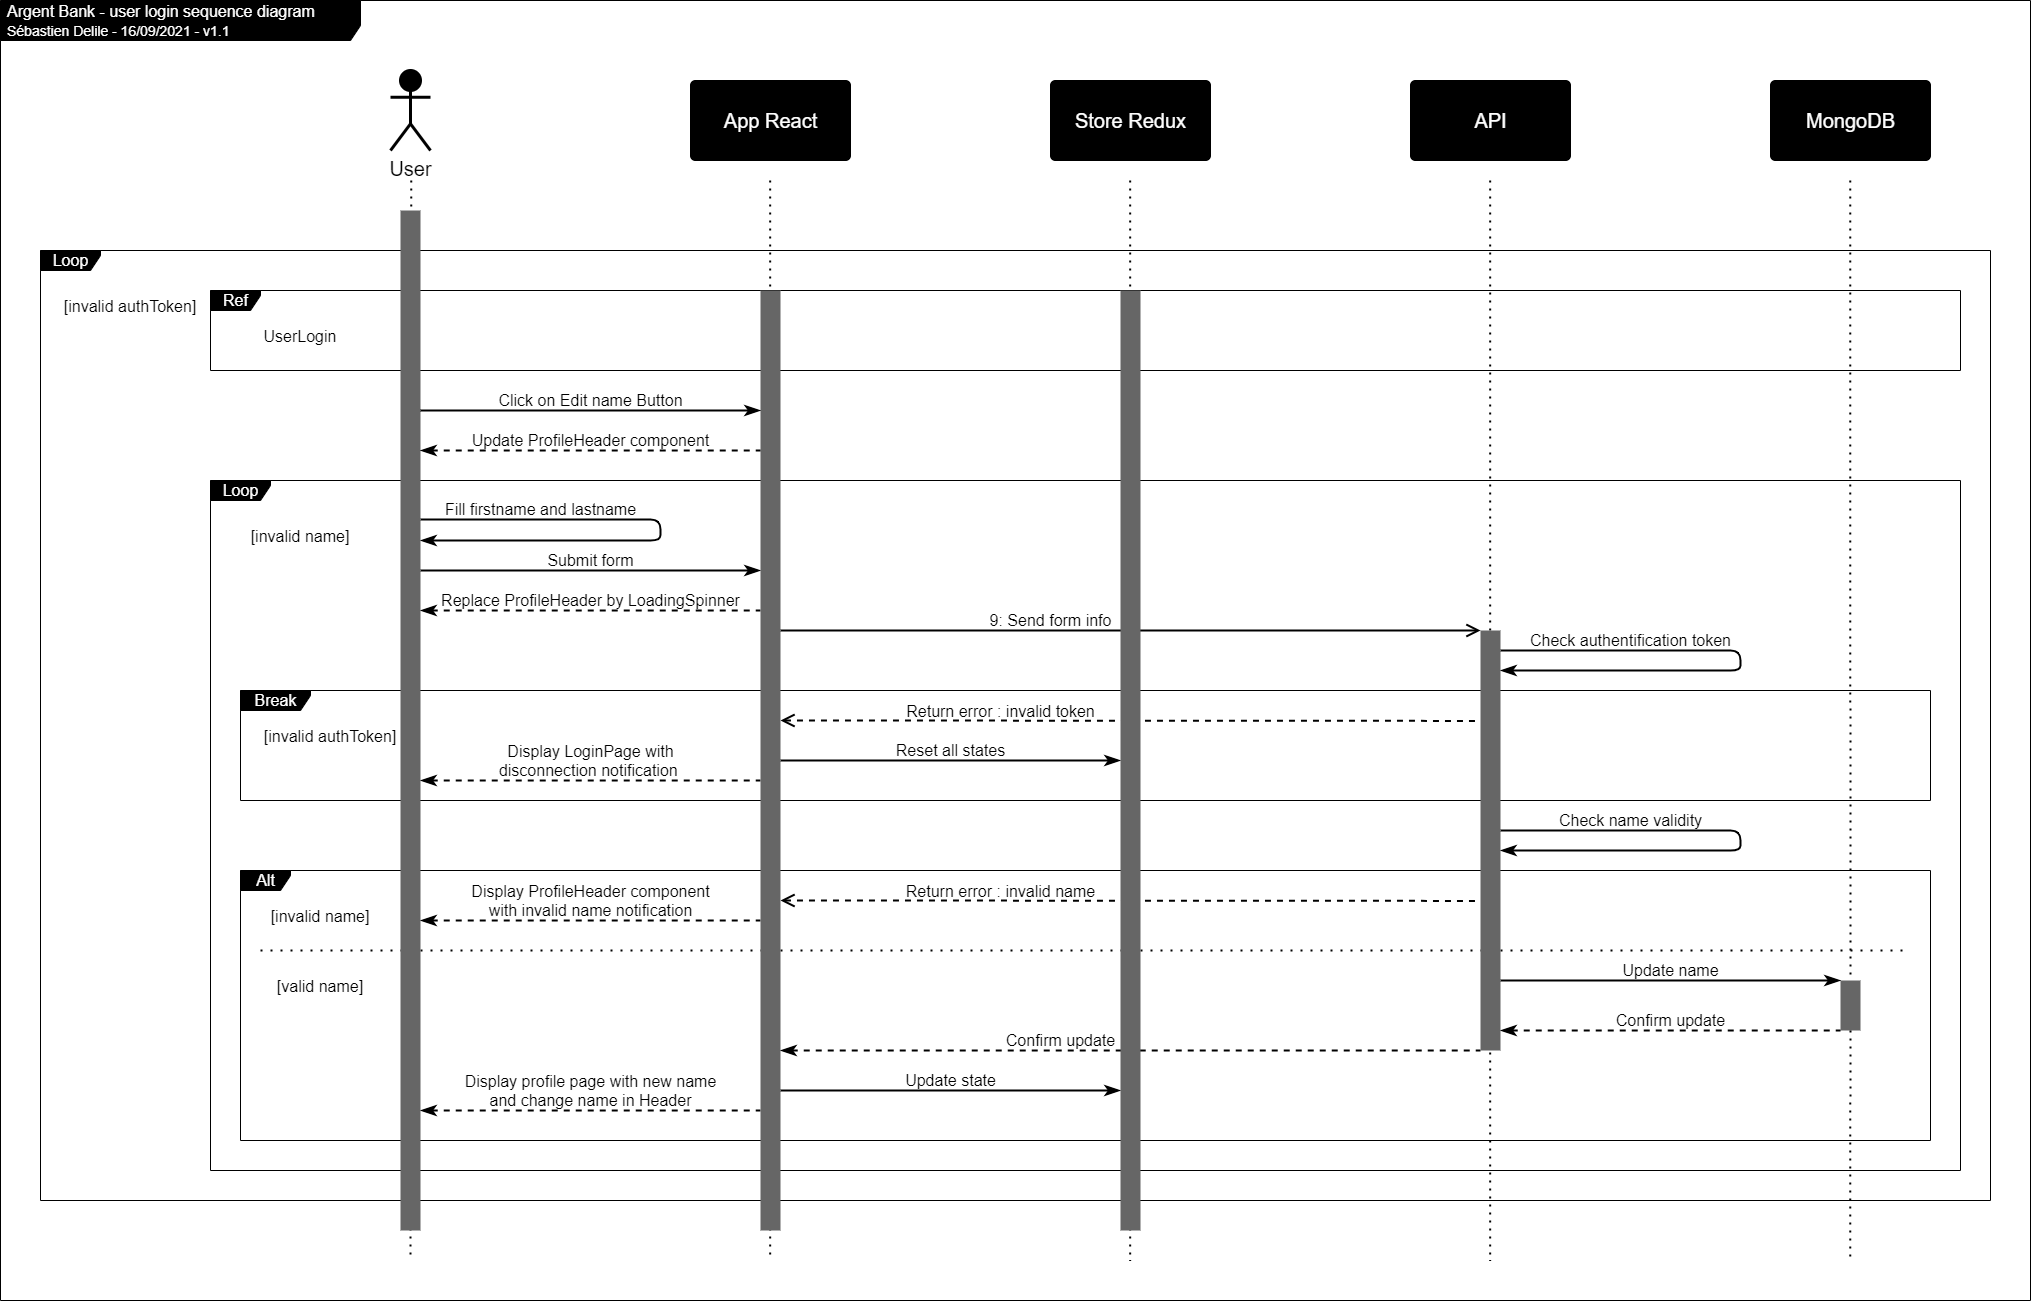

The diagram above was exported from draw.io. Its source (the exported page's mxGraphModel, read from the mxfile embedded in the PNG):
<mxGraphModel dx="1872" dy="581" grid="1" gridSize="10" guides="1" tooltips="1" connect="1" arrows="1" fold="1" page="0" pageScale="1" pageWidth="827" pageHeight="1169" background="#ffffff" math="0" shadow="0">
  <root>
    <mxCell id="0" />
    <mxCell id="1" parent="0" />
    <mxCell id="2" value="Argent Bank - user login sequence diagram&lt;br&gt;&lt;font style=&quot;font-size: 14px&quot;&gt;Sébastien Delile - 16/09/2021 - v1.1&lt;/font&gt;" style="shape=umlFrame;whiteSpace=wrap;html=1;width=360;height=40;boundedLbl=1;verticalAlign=middle;align=left;spacingLeft=5;strokeColor=#000000;fontSize=16;connectable=0;allowArrows=0;fillColor=#000000;fontColor=#FFFFFF;movable=1;container=1;collapsible=0;" parent="1" vertex="1">
      <mxGeometry x="-410" y="260" width="2030" height="1300" as="geometry" />
    </mxCell>
    <mxCell id="238" value="&lt;font style=&quot;font-size: 16px&quot; color=&quot;#ffffff&quot;&gt;Loop&lt;/font&gt;" style="shape=umlFrame;tabPosition=left;html=1;boundedLbl=1;labelInHeader=1;width=60;height=20;fontSize=18;strokeColor=#000000;strokeWidth=1;fillColor=#000000;allowArrows=0;connectable=0;container=1;dropTarget=1;recursiveResize=0;labelBorderColor=none;spacingLeft=0;collapsible=0;" parent="1" vertex="1">
      <mxGeometry x="-370" y="510" width="1950" height="950" as="geometry" />
    </mxCell>
    <mxCell id="239" value="[invalid authToken]" style="text;align=center;fontColor=#000000;fontSize=16;" parent="238" vertex="1">
      <mxGeometry x="40.00000000000023" y="40" width="100" height="20" as="geometry" />
    </mxCell>
    <mxCell id="129" value="&lt;font style=&quot;font-size: 16px&quot; color=&quot;#ffffff&quot;&gt;Loop&lt;/font&gt;" style="shape=umlFrame;tabPosition=left;html=1;boundedLbl=1;labelInHeader=1;width=60;height=20;fontSize=18;strokeColor=#000000;strokeWidth=1;fillColor=#000000;allowArrows=0;connectable=0;container=1;dropTarget=1;recursiveResize=0;labelBorderColor=none;spacingLeft=0;collapsible=0;" parent="238" vertex="1">
      <mxGeometry x="170" y="230" width="1750" height="690" as="geometry" />
    </mxCell>
    <mxCell id="198" value="[invalid name]" style="text;align=center;fontColor=#000000;fontSize=16;" parent="129" vertex="1">
      <mxGeometry x="40.00000000000023" y="40" width="100" height="20" as="geometry" />
    </mxCell>
    <mxCell id="206" value="Replace ProfileHeader by LoadingSpinner" style="edgeStyle=orthogonalEdgeStyle;rounded=0;orthogonalLoop=1;jettySize=auto;html=1;strokeColor=#000000;endArrow=none;endFill=0;strokeWidth=2;endSize=10;fontColor=#000000;labelBackgroundColor=none;fontSize=16;startArrow=classicThin;startFill=1;startSize=10;dashed=1;" parent="129" edge="1">
      <mxGeometry y="10" relative="1" as="geometry">
        <mxPoint as="offset" />
        <mxPoint x="210" y="130.00448275862095" as="sourcePoint" />
        <mxPoint x="550" y="129.99999999999955" as="targetPoint" />
        <Array as="points">
          <mxPoint x="490" y="129.97000000000003" />
          <mxPoint x="490" y="129.97000000000003" />
        </Array>
      </mxGeometry>
    </mxCell>
    <mxCell id="273" value="&lt;font style=&quot;font-size: 16px&quot; color=&quot;#ffffff&quot;&gt;Break&lt;/font&gt;" style="shape=umlFrame;tabPosition=left;html=1;boundedLbl=1;labelInHeader=1;width=70;height=20;fontSize=18;strokeColor=#000000;strokeWidth=1;fillColor=#000000;allowArrows=0;connectable=0;container=1;dropTarget=1;recursiveResize=0;labelBorderColor=none;spacingLeft=0;collapsible=0;expand=1;backgroundOutline=0;treeMoving=0;swimlaneFillColor=none;" parent="129" vertex="1">
      <mxGeometry x="30" y="210" width="1690" height="110" as="geometry" />
    </mxCell>
    <mxCell id="274" value="[invalid authToken]" style="text;align=center;fontColor=#000000;fontSize=16;" parent="273" vertex="1">
      <mxGeometry x="40.00000000000023" y="30" width="100" height="20" as="geometry" />
    </mxCell>
    <mxCell id="168" value="Return error : invalid token" style="edgeStyle=orthogonalEdgeStyle;rounded=0;orthogonalLoop=1;jettySize=auto;html=1;strokeColor=#000000;endArrow=none;endFill=0;strokeWidth=2;endSize=10;fontColor=#000000;labelBackgroundColor=none;fontSize=16;startArrow=open;startFill=0;startSize=10;dashed=1;" parent="273" edge="1">
      <mxGeometry x="-0.3714" y="9" relative="1" as="geometry">
        <mxPoint as="offset" />
        <mxPoint x="540" y="30" as="sourcePoint" />
        <mxPoint x="1240" y="30.409999999999997" as="targetPoint" />
        <Array as="points">
          <mxPoint x="560" y="30" />
        </Array>
      </mxGeometry>
    </mxCell>
    <mxCell id="276" value="Display LoginPage with&lt;br&gt;disconnection notification&amp;nbsp;" style="edgeStyle=orthogonalEdgeStyle;rounded=0;orthogonalLoop=1;jettySize=auto;html=1;strokeColor=#000000;endArrow=none;endFill=0;strokeWidth=2;endSize=10;fontColor=#000000;labelBackgroundColor=none;fontSize=16;startArrow=classicThin;startFill=1;startSize=10;dashed=1;" parent="273" edge="1">
      <mxGeometry y="20" relative="1" as="geometry">
        <mxPoint as="offset" />
        <mxPoint x="180" y="90.00448275862095" as="sourcePoint" />
        <mxPoint x="520" y="89.99999999999955" as="targetPoint" />
        <Array as="points">
          <mxPoint x="460" y="89.97000000000003" />
          <mxPoint x="460" y="89.97000000000003" />
        </Array>
      </mxGeometry>
    </mxCell>
    <mxCell id="275" value="Reset all states" style="edgeStyle=orthogonalEdgeStyle;rounded=0;orthogonalLoop=1;jettySize=auto;html=1;strokeColor=#000000;endArrow=classicThin;endFill=1;strokeWidth=2;endSize=10;fontColor=#000000;labelBackgroundColor=none;fontSize=16;" parent="273" edge="1">
      <mxGeometry y="10" relative="1" as="geometry">
        <mxPoint as="offset" />
        <mxPoint x="540" y="69.99999999999977" as="sourcePoint" />
        <mxPoint x="880" y="69.99999999999977" as="targetPoint" />
        <Array as="points">
          <mxPoint x="840" y="70" />
          <mxPoint x="840" y="70" />
        </Array>
      </mxGeometry>
    </mxCell>
    <mxCell id="279" value="Check name validity" style="edgeStyle=orthogonalEdgeStyle;orthogonalLoop=1;jettySize=auto;html=1;strokeColor=#000000;endArrow=classicThin;endFill=1;strokeWidth=2;endSize=10;fontColor=#000000;labelBackgroundColor=none;fontSize=16;rounded=1;" parent="129" edge="1">
      <mxGeometry x="-0.48" y="10" relative="1" as="geometry">
        <mxPoint as="offset" />
        <mxPoint x="1290" y="350.0044827586207" as="sourcePoint" />
        <mxPoint x="1290" y="370" as="targetPoint" />
        <Array as="points">
          <mxPoint x="1530" y="350" />
          <mxPoint x="1530" y="370" />
        </Array>
      </mxGeometry>
    </mxCell>
    <mxCell id="173" value="&lt;font style=&quot;font-size: 16px&quot; color=&quot;#ffffff&quot;&gt;Alt&lt;/font&gt;" style="shape=umlFrame;tabPosition=left;html=1;boundedLbl=1;labelInHeader=1;width=50;height=20;fontSize=18;strokeColor=#000000;strokeWidth=1;fillColor=#000000;allowArrows=0;connectable=0;container=0;dropTarget=1;recursiveResize=0;labelBorderColor=none;spacingLeft=0;" parent="129" vertex="1">
      <mxGeometry x="30" y="390" width="1690" height="270" as="geometry" />
    </mxCell>
    <mxCell id="174" value="[invalid name]" style="text;align=center;fontColor=#000000;fontSize=16;" parent="173" vertex="1">
      <mxGeometry width="100" height="20" relative="1" as="geometry">
        <mxPoint x="30" y="30" as="offset" />
      </mxGeometry>
    </mxCell>
    <mxCell id="257" value="" style="endArrow=none;dashed=1;html=1;strokeWidth=2;strokeColor=#000000;jumpSize=6;dashPattern=1 4;" parent="173" edge="1">
      <mxGeometry width="50" height="50" relative="1" as="geometry">
        <mxPoint x="20" y="79.99999999999977" as="sourcePoint" />
        <mxPoint x="1670" y="80" as="targetPoint" />
      </mxGeometry>
    </mxCell>
    <mxCell id="258" value="[valid name]" style="text;align=center;fontColor=#000000;fontSize=16;" parent="173" vertex="1">
      <mxGeometry x="30" y="100" width="100" height="20" as="geometry" />
    </mxCell>
    <mxCell id="282" value="Display ProfileHeader component&lt;br&gt;with invalid name notification" style="edgeStyle=orthogonalEdgeStyle;rounded=0;orthogonalLoop=1;jettySize=auto;html=1;strokeColor=#000000;endArrow=none;endFill=0;strokeWidth=2;endSize=10;fontColor=#000000;labelBackgroundColor=none;fontSize=16;startArrow=classicThin;startFill=1;startSize=10;dashed=1;" parent="173" edge="1">
      <mxGeometry y="20" relative="1" as="geometry">
        <mxPoint as="offset" />
        <mxPoint x="180" y="50.004482758620725" as="sourcePoint" />
        <mxPoint x="520" y="49.999999999999545" as="targetPoint" />
        <Array as="points">
          <mxPoint x="460" y="49.97000000000003" />
          <mxPoint x="460" y="49.97000000000003" />
        </Array>
      </mxGeometry>
    </mxCell>
    <mxCell id="202" value="" style="rounded=0;whiteSpace=wrap;html=1;fontSize=18;strokeWidth=3;fillColor=#666666;strokeColor=none;" parent="173" vertex="1">
      <mxGeometry x="1600" y="110" width="20" height="50" as="geometry" />
    </mxCell>
    <mxCell id="288" value="Display profile page with new name&lt;br&gt;and change name in Header" style="edgeStyle=orthogonalEdgeStyle;rounded=0;orthogonalLoop=1;jettySize=auto;html=1;strokeColor=#000000;endArrow=none;endFill=0;strokeWidth=2;endSize=10;fontColor=#000000;labelBackgroundColor=none;fontSize=16;startArrow=classicThin;startFill=1;startSize=10;dashed=1;" parent="173" edge="1">
      <mxGeometry y="20" relative="1" as="geometry">
        <mxPoint as="offset" />
        <mxPoint x="180" y="240.00448275862072" as="sourcePoint" />
        <mxPoint x="520" y="239.99999999999955" as="targetPoint" />
        <Array as="points">
          <mxPoint x="460" y="239.97000000000003" />
          <mxPoint x="460" y="239.97000000000003" />
        </Array>
      </mxGeometry>
    </mxCell>
    <mxCell id="287" value="Update state" style="edgeStyle=orthogonalEdgeStyle;rounded=0;orthogonalLoop=1;jettySize=auto;html=1;strokeColor=#000000;endArrow=classicThin;endFill=1;strokeWidth=2;endSize=10;fontColor=#000000;labelBackgroundColor=none;fontSize=16;" parent="173" edge="1">
      <mxGeometry y="10" relative="1" as="geometry">
        <mxPoint as="offset" />
        <mxPoint x="540" y="219.99999999999977" as="sourcePoint" />
        <mxPoint x="880" y="219.99999999999977" as="targetPoint" />
        <Array as="points">
          <mxPoint x="840" y="220" />
          <mxPoint x="840" y="220" />
        </Array>
      </mxGeometry>
    </mxCell>
    <mxCell id="286" value="Confirm update" style="edgeStyle=orthogonalEdgeStyle;rounded=0;orthogonalLoop=1;jettySize=auto;html=1;strokeColor=#000000;endArrow=none;endFill=0;strokeWidth=2;endSize=10;fontColor=#000000;labelBackgroundColor=none;fontSize=16;startArrow=classicThin;startFill=1;startSize=10;dashed=1;" parent="173" edge="1">
      <mxGeometry x="-0.2" y="10" relative="1" as="geometry">
        <mxPoint as="offset" />
        <mxPoint x="540" y="180" as="sourcePoint" />
        <mxPoint x="1240" y="179.99999999999955" as="targetPoint" />
        <Array as="points">
          <mxPoint x="1180" y="179.97000000000003" />
          <mxPoint x="1180" y="179.97000000000003" />
        </Array>
      </mxGeometry>
    </mxCell>
    <mxCell id="285" value="Confirm update" style="edgeStyle=orthogonalEdgeStyle;rounded=0;orthogonalLoop=1;jettySize=auto;html=1;strokeColor=#000000;endArrow=none;endFill=0;strokeWidth=2;endSize=10;fontColor=#000000;labelBackgroundColor=none;fontSize=16;startArrow=classicThin;startFill=1;startSize=10;dashed=1;" parent="173" edge="1">
      <mxGeometry y="10" relative="1" as="geometry">
        <mxPoint as="offset" />
        <mxPoint x="1260" y="160.00448275862095" as="sourcePoint" />
        <mxPoint x="1600" y="159.99999999999955" as="targetPoint" />
        <Array as="points">
          <mxPoint x="1540" y="159.97000000000003" />
          <mxPoint x="1540" y="159.97000000000003" />
        </Array>
      </mxGeometry>
    </mxCell>
    <mxCell id="284" value="Update name" style="edgeStyle=orthogonalEdgeStyle;rounded=0;orthogonalLoop=1;jettySize=auto;html=1;strokeColor=#000000;endArrow=classicThin;endFill=1;strokeWidth=2;endSize=10;fontColor=#000000;labelBackgroundColor=none;fontSize=16;" parent="173" edge="1">
      <mxGeometry y="10" relative="1" as="geometry">
        <mxPoint as="offset" />
        <mxPoint x="1260" y="109.99999999999977" as="sourcePoint" />
        <mxPoint x="1600" y="109.99999999999977" as="targetPoint" />
        <Array as="points">
          <mxPoint x="1560" y="110" />
          <mxPoint x="1560" y="110" />
        </Array>
      </mxGeometry>
    </mxCell>
    <mxCell id="281" value="Return error : invalid name" style="edgeStyle=orthogonalEdgeStyle;rounded=0;orthogonalLoop=1;jettySize=auto;html=1;strokeColor=#000000;endArrow=none;endFill=0;strokeWidth=2;endSize=10;fontColor=#000000;labelBackgroundColor=none;fontSize=16;startArrow=open;startFill=0;startSize=10;dashed=1;" parent="173" edge="1">
      <mxGeometry x="-0.3714" y="9" relative="1" as="geometry">
        <mxPoint as="offset" />
        <mxPoint x="540" y="29.999999999999773" as="sourcePoint" />
        <mxPoint x="1240" y="30.409999999999854" as="targetPoint" />
        <Array as="points">
          <mxPoint x="560" y="30" />
        </Array>
      </mxGeometry>
    </mxCell>
    <mxCell id="201" value="Submit form" style="edgeStyle=orthogonalEdgeStyle;rounded=0;orthogonalLoop=1;jettySize=auto;html=1;strokeColor=#000000;endArrow=classicThin;endFill=1;strokeWidth=2;endSize=10;fontColor=#000000;labelBackgroundColor=none;fontSize=16;" parent="129" edge="1">
      <mxGeometry y="10" relative="1" as="geometry">
        <mxPoint as="offset" />
        <mxPoint x="210" y="89.99999999999977" as="sourcePoint" />
        <mxPoint x="550" y="89.99999999999977" as="targetPoint" />
        <Array as="points">
          <mxPoint x="510" y="90" />
          <mxPoint x="510" y="90" />
        </Array>
      </mxGeometry>
    </mxCell>
    <mxCell id="207" value="9: Send form info" style="edgeStyle=orthogonalEdgeStyle;rounded=0;orthogonalLoop=1;jettySize=auto;html=1;strokeColor=#000000;endArrow=open;endFill=0;strokeWidth=2;endSize=10;fontColor=#000000;labelBackgroundColor=none;fontSize=16;" parent="129" edge="1">
      <mxGeometry x="-0.2286" y="10" relative="1" as="geometry">
        <mxPoint as="offset" />
        <mxPoint x="570" y="149.99999999999955" as="sourcePoint" />
        <mxPoint x="1270" y="149.99999999999955" as="targetPoint" />
        <Array as="points">
          <mxPoint x="1110" y="150" />
          <mxPoint x="1110" y="150" />
        </Array>
      </mxGeometry>
    </mxCell>
    <mxCell id="272" value="Check authentification token" style="edgeStyle=orthogonalEdgeStyle;orthogonalLoop=1;jettySize=auto;html=1;strokeColor=#000000;endArrow=classicThin;endFill=1;strokeWidth=2;endSize=10;fontColor=#000000;labelBackgroundColor=none;fontSize=16;rounded=1;" parent="129" edge="1">
      <mxGeometry x="-0.48" y="10" relative="1" as="geometry">
        <mxPoint as="offset" />
        <mxPoint x="1290" y="170.00448275862072" as="sourcePoint" />
        <mxPoint x="1290" y="190" as="targetPoint" />
        <Array as="points">
          <mxPoint x="1530" y="170" />
          <mxPoint x="1530" y="190" />
        </Array>
      </mxGeometry>
    </mxCell>
    <mxCell id="200" value="Fill firstname and lastname" style="edgeStyle=orthogonalEdgeStyle;orthogonalLoop=1;jettySize=auto;html=1;strokeColor=#000000;endArrow=classicThin;endFill=1;strokeWidth=2;endSize=10;fontColor=#000000;labelBackgroundColor=none;fontSize=16;rounded=1;" parent="129" edge="1">
      <mxGeometry x="-0.52" y="10" relative="1" as="geometry">
        <mxPoint as="offset" />
        <mxPoint x="210" y="39.00000000000023" as="sourcePoint" />
        <mxPoint x="210" y="60" as="targetPoint" />
        <Array as="points">
          <mxPoint x="450" y="39" />
          <mxPoint x="450" y="60" />
        </Array>
      </mxGeometry>
    </mxCell>
    <mxCell id="259" value="&lt;font style=&quot;font-size: 16px&quot; color=&quot;#ffffff&quot;&gt;Ref&lt;/font&gt;" style="shape=umlFrame;tabPosition=left;html=1;boundedLbl=1;labelInHeader=1;width=50;height=20;fontSize=18;strokeColor=#000000;strokeWidth=1;fillColor=#000000;allowArrows=0;connectable=0;container=1;dropTarget=1;recursiveResize=0;labelBorderColor=none;spacingLeft=0;collapsible=0;expand=1;backgroundOutline=0;treeMoving=0;swimlaneFillColor=none;" parent="238" vertex="1">
      <mxGeometry x="170" y="40" width="1750" height="80" as="geometry" />
    </mxCell>
    <mxCell id="268" value="UserLogin" style="text;align=center;fontColor=#000000;fontSize=16;" parent="259" vertex="1">
      <mxGeometry x="40.00000000000023" y="30" width="100" height="20" as="geometry" />
    </mxCell>
    <mxCell id="136" value="&lt;font color=&quot;#000000&quot; style=&quot;font-size: 20px;&quot;&gt;User&lt;/font&gt;" style="shape=umlActor;verticalLabelPosition=bottom;verticalAlign=top;html=1;fillColor=#000000;strokeColor=#000000;strokeWidth=3;fontSize=20;" parent="1" vertex="1">
      <mxGeometry x="-20" y="330" width="40" height="80" as="geometry" />
    </mxCell>
    <mxCell id="137" value="" style="endArrow=none;dashed=1;html=1;dashPattern=1 3;strokeWidth=2;fontSize=18;strokeColor=#000000;" parent="1" edge="1">
      <mxGeometry width="50" height="50" relative="1" as="geometry">
        <mxPoint x="0.8299999999999272" y="440" as="sourcePoint" />
        <mxPoint y="1520" as="targetPoint" />
      </mxGeometry>
    </mxCell>
    <mxCell id="138" value="" style="rounded=0;whiteSpace=wrap;html=1;fontSize=18;strokeWidth=3;fillColor=#666666;strokeColor=none;" parent="1" vertex="1">
      <mxGeometry x="-10" y="470" width="20" height="1020" as="geometry" />
    </mxCell>
    <mxCell id="139" value="App React" style="html=1;align=center;verticalAlign=middle;rounded=1;absoluteArcSize=1;arcSize=10;dashed=0;fontSize=20;strokeColor=#000000;fillColor=#000000;fontColor=#FFFFFF;" parent="1" vertex="1">
      <mxGeometry x="280" y="340" width="160" height="80" as="geometry" />
    </mxCell>
    <mxCell id="140" value="Store Redux" style="html=1;align=center;verticalAlign=middle;rounded=1;absoluteArcSize=1;arcSize=10;dashed=0;fontSize=20;strokeColor=#000000;fillColor=#000000;fontColor=#FFFFFF;" parent="1" vertex="1">
      <mxGeometry x="640" y="340" width="160" height="80" as="geometry" />
    </mxCell>
    <mxCell id="141" value="API" style="html=1;align=center;verticalAlign=middle;rounded=1;absoluteArcSize=1;arcSize=10;dashed=0;fontSize=20;strokeColor=#000000;fillColor=#000000;fontColor=#FFFFFF;" parent="1" vertex="1">
      <mxGeometry x="1000" y="340" width="160" height="80" as="geometry" />
    </mxCell>
    <mxCell id="142" value="" style="endArrow=none;dashed=1;html=1;dashPattern=1 3;strokeWidth=2;fontSize=18;strokeColor=#000000;" parent="1" edge="1">
      <mxGeometry width="50" height="50" relative="1" as="geometry">
        <mxPoint x="359.65999999999985" y="440" as="sourcePoint" />
        <mxPoint x="359.65999999999985" y="1520" as="targetPoint" />
      </mxGeometry>
    </mxCell>
    <mxCell id="143" value="" style="rounded=0;whiteSpace=wrap;html=1;fontSize=18;strokeWidth=3;fillColor=#666666;strokeColor=none;" parent="1" vertex="1">
      <mxGeometry x="350" y="550" width="20" height="940" as="geometry" />
    </mxCell>
    <mxCell id="144" value="" style="endArrow=none;dashed=1;html=1;dashPattern=1 3;strokeWidth=2;fontSize=18;strokeColor=#000000;" parent="1" edge="1">
      <mxGeometry width="50" height="50" relative="1" as="geometry">
        <mxPoint x="719.6599999999999" y="440" as="sourcePoint" />
        <mxPoint x="719.6599999999999" y="1520" as="targetPoint" />
      </mxGeometry>
    </mxCell>
    <mxCell id="145" value="" style="rounded=0;whiteSpace=wrap;html=1;fontSize=18;strokeWidth=3;fillColor=#666666;strokeColor=none;" parent="1" vertex="1">
      <mxGeometry x="710" y="550" width="20" height="940" as="geometry" />
    </mxCell>
    <mxCell id="146" value="" style="endArrow=none;dashed=1;html=1;dashPattern=1 3;strokeWidth=2;fontSize=18;strokeColor=#000000;" parent="1" edge="1">
      <mxGeometry width="50" height="50" relative="1" as="geometry">
        <mxPoint x="1079.6599999999999" y="440" as="sourcePoint" />
        <mxPoint x="1079.6599999999999" y="1520" as="targetPoint" />
      </mxGeometry>
    </mxCell>
    <mxCell id="147" value="" style="rounded=0;whiteSpace=wrap;html=1;fontSize=18;strokeWidth=3;fillColor=#666666;strokeColor=none;" parent="1" vertex="1">
      <mxGeometry x="1070" y="890" width="20" height="420" as="geometry" />
    </mxCell>
    <mxCell id="155" value="MongoDB" style="html=1;align=center;verticalAlign=middle;rounded=1;absoluteArcSize=1;arcSize=10;dashed=0;fontSize=20;strokeColor=#000000;fillColor=#000000;fontColor=#FFFFFF;" parent="1" vertex="1">
      <mxGeometry x="1360" y="340" width="160" height="80" as="geometry" />
    </mxCell>
    <mxCell id="156" value="" style="endArrow=none;dashed=1;html=1;dashPattern=1 3;strokeWidth=2;fontSize=18;strokeColor=#000000;startArrow=none;" parent="1" source="202" edge="1">
      <mxGeometry width="50" height="50" relative="1" as="geometry">
        <mxPoint x="1439.6599999999999" y="439.9999999999998" as="sourcePoint" />
        <mxPoint x="1439.6599999999999" y="1520" as="targetPoint" />
      </mxGeometry>
    </mxCell>
    <mxCell id="269" value="Click on Edit name Button" style="edgeStyle=orthogonalEdgeStyle;rounded=0;orthogonalLoop=1;jettySize=auto;html=1;strokeColor=#000000;endArrow=classicThin;endFill=1;strokeWidth=2;endSize=10;fontColor=#000000;labelBackgroundColor=none;fontSize=16;" parent="1" edge="1">
      <mxGeometry y="10" relative="1" as="geometry">
        <mxPoint as="offset" />
        <mxPoint x="10" y="669.9999999999998" as="sourcePoint" />
        <mxPoint x="350" y="669.9999999999998" as="targetPoint" />
        <Array as="points">
          <mxPoint x="310" y="670" />
          <mxPoint x="310" y="670" />
        </Array>
      </mxGeometry>
    </mxCell>
    <mxCell id="270" value="Update ProfileHeader component" style="edgeStyle=orthogonalEdgeStyle;rounded=0;orthogonalLoop=1;jettySize=auto;html=1;strokeColor=#000000;endArrow=none;endFill=0;strokeWidth=2;endSize=10;fontColor=#000000;labelBackgroundColor=none;fontSize=16;startArrow=classicThin;startFill=1;startSize=10;dashed=1;" parent="1" edge="1">
      <mxGeometry y="10" relative="1" as="geometry">
        <mxPoint as="offset" />
        <mxPoint x="10" y="710.0044827586207" as="sourcePoint" />
        <mxPoint x="350" y="709.9999999999995" as="targetPoint" />
        <Array as="points">
          <mxPoint x="290" y="709.97" />
          <mxPoint x="290" y="709.97" />
        </Array>
      </mxGeometry>
    </mxCell>
    <mxCell id="283" value="" style="endArrow=none;dashed=1;html=1;dashPattern=1 3;strokeWidth=2;fontSize=18;strokeColor=#000000;" parent="1" target="202" edge="1">
      <mxGeometry width="50" height="50" relative="1" as="geometry">
        <mxPoint x="1439.6599999999999" y="439.9999999999998" as="sourcePoint" />
        <mxPoint x="1439.6599999999999" y="2000" as="targetPoint" />
      </mxGeometry>
    </mxCell>
  </root>
</mxGraphModel>